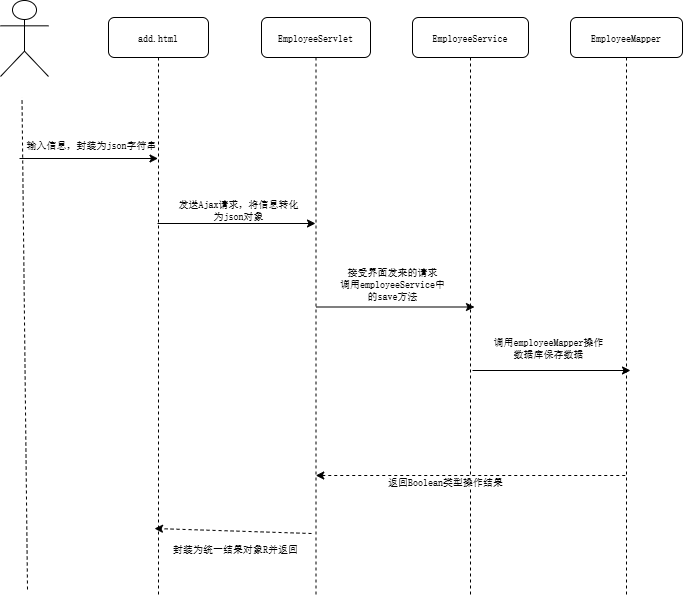

The diagram above was exported from draw.io. Its source (the exported page's mxGraphModel, read from the mxfile embedded in the PNG):
<mxGraphModel dx="1418" dy="834" grid="0" gridSize="10" guides="1" tooltips="1" connect="1" arrows="1" fold="1" page="1" pageScale="1" pageWidth="1100" pageHeight="850" background="none" math="0" shadow="0">
  <root>
    <mxCell id="0" />
    <mxCell id="1" parent="0" />
    <mxCell id="7baba1c4bc27f4b0-2" value="add.html" style="shape=umlLifeline;perimeter=lifelinePerimeter;whiteSpace=wrap;html=1;container=1;collapsible=0;recursiveResize=0;outlineConnect=0;rounded=1;shadow=0;comic=0;labelBackgroundColor=none;strokeWidth=1;fontFamily=宋体;fontSize=10;align=center;" parent="1" vertex="1">
      <mxGeometry x="240" y="78" width="100" height="580" as="geometry" />
    </mxCell>
    <mxCell id="5SVrNrAjWqVvVq8oDjGd-6" value="" style="endArrow=classic;html=1;rounded=0;fontFamily=宋体;fontSize=10;" edge="1" parent="7baba1c4bc27f4b0-2" target="7baba1c4bc27f4b0-3">
      <mxGeometry width="50" height="50" relative="1" as="geometry">
        <mxPoint x="49" y="206" as="sourcePoint" />
        <mxPoint x="187" y="206" as="targetPoint" />
      </mxGeometry>
    </mxCell>
    <mxCell id="5SVrNrAjWqVvVq8oDjGd-7" value="&lt;div&gt;发送Ajax请求，将信息转化&lt;/div&gt;&lt;div&gt;为json对象&lt;/div&gt;" style="edgeLabel;html=1;align=center;verticalAlign=middle;resizable=0;points=[];fontFamily=宋体;fontSize=10;" vertex="1" connectable="0" parent="5SVrNrAjWqVvVq8oDjGd-6">
      <mxGeometry x="-0.087" y="4" relative="1" as="geometry">
        <mxPoint x="8" y="-11" as="offset" />
      </mxGeometry>
    </mxCell>
    <mxCell id="7baba1c4bc27f4b0-3" value="EmployeeServlet" style="shape=umlLifeline;perimeter=lifelinePerimeter;whiteSpace=wrap;html=1;container=1;collapsible=0;recursiveResize=0;outlineConnect=0;rounded=1;shadow=0;comic=0;labelBackgroundColor=none;strokeWidth=1;fontFamily=宋体;fontSize=10;align=center;" parent="1" vertex="1">
      <mxGeometry x="393" y="78" width="109" height="580" as="geometry" />
    </mxCell>
    <mxCell id="7baba1c4bc27f4b0-4" value="EmployeeService" style="shape=umlLifeline;perimeter=lifelinePerimeter;whiteSpace=wrap;html=1;container=1;collapsible=0;recursiveResize=0;outlineConnect=0;rounded=1;shadow=0;comic=0;labelBackgroundColor=none;strokeWidth=1;fontFamily=宋体;fontSize=10;align=center;" parent="1" vertex="1">
      <mxGeometry x="544" y="78" width="116" height="580" as="geometry" />
    </mxCell>
    <mxCell id="5SVrNrAjWqVvVq8oDjGd-13" value="" style="endArrow=classic;html=1;rounded=0;dashed=1;fontFamily=宋体;fontSize=10;" edge="1" parent="7baba1c4bc27f4b0-4">
      <mxGeometry width="50" height="50" relative="1" as="geometry">
        <mxPoint x="212.75" y="458" as="sourcePoint" />
        <mxPoint x="-96.75" y="458" as="targetPoint" />
      </mxGeometry>
    </mxCell>
    <mxCell id="5SVrNrAjWqVvVq8oDjGd-14" value="返回Boolean类型操作结果" style="edgeLabel;html=1;align=center;verticalAlign=middle;resizable=0;points=[];fontFamily=宋体;fontSize=10;" vertex="1" connectable="0" parent="5SVrNrAjWqVvVq8oDjGd-13">
      <mxGeometry x="0.1616" y="5" relative="1" as="geometry">
        <mxPoint as="offset" />
      </mxGeometry>
    </mxCell>
    <mxCell id="7baba1c4bc27f4b0-5" value="EmployeeMapper" style="shape=umlLifeline;perimeter=lifelinePerimeter;whiteSpace=wrap;html=1;container=1;collapsible=0;recursiveResize=0;outlineConnect=0;rounded=1;shadow=0;comic=0;labelBackgroundColor=none;strokeWidth=1;fontFamily=宋体;fontSize=10;align=center;" parent="1" vertex="1">
      <mxGeometry x="702" y="78" width="112" height="580" as="geometry" />
    </mxCell>
    <mxCell id="5SVrNrAjWqVvVq8oDjGd-11" value="" style="endArrow=classic;html=1;rounded=0;fontFamily=宋体;fontSize=10;" edge="1" parent="7baba1c4bc27f4b0-5">
      <mxGeometry width="50" height="50" relative="1" as="geometry">
        <mxPoint x="-98" y="353" as="sourcePoint" />
        <mxPoint x="60" y="353" as="targetPoint" />
      </mxGeometry>
    </mxCell>
    <mxCell id="5SVrNrAjWqVvVq8oDjGd-12" value="&lt;div&gt;调用employeeMapper操作&lt;/div&gt;&lt;div&gt;数据库保存数据&lt;/div&gt;" style="edgeLabel;html=1;align=center;verticalAlign=middle;resizable=0;points=[];fontFamily=宋体;fontSize=10;" vertex="1" connectable="0" parent="5SVrNrAjWqVvVq8oDjGd-11">
      <mxGeometry x="-0.087" y="4" relative="1" as="geometry">
        <mxPoint x="3" y="-20" as="offset" />
      </mxGeometry>
    </mxCell>
    <mxCell id="5SVrNrAjWqVvVq8oDjGd-2" value="" style="endArrow=none;dashed=1;html=1;rounded=0;strokeWidth=1;fontFamily=宋体;fontSize=10;" edge="1" parent="1">
      <mxGeometry width="50" height="50" relative="1" as="geometry">
        <mxPoint x="159" y="650" as="sourcePoint" />
        <mxPoint x="153.5" y="158" as="targetPoint" />
      </mxGeometry>
    </mxCell>
    <mxCell id="5SVrNrAjWqVvVq8oDjGd-3" value="" style="shape=umlActor;verticalLabelPosition=bottom;verticalAlign=top;html=1;strokeWidth=1;fontFamily=宋体;fontSize=10;" vertex="1" parent="1">
      <mxGeometry x="132" y="61" width="48" height="76" as="geometry" />
    </mxCell>
    <mxCell id="5SVrNrAjWqVvVq8oDjGd-4" value="" style="endArrow=classic;html=1;rounded=0;fontFamily=宋体;fontSize=10;" edge="1" parent="1" target="7baba1c4bc27f4b0-2">
      <mxGeometry width="50" height="50" relative="1" as="geometry">
        <mxPoint x="151" y="219" as="sourcePoint" />
        <mxPoint x="514" y="320" as="targetPoint" />
      </mxGeometry>
    </mxCell>
    <mxCell id="5SVrNrAjWqVvVq8oDjGd-5" value="输入信息，封装为json字符串" style="edgeLabel;html=1;align=center;verticalAlign=middle;resizable=0;points=[];fontFamily=宋体;fontSize=10;" vertex="1" connectable="0" parent="5SVrNrAjWqVvVq8oDjGd-4">
      <mxGeometry x="-0.087" y="4" relative="1" as="geometry">
        <mxPoint x="8" y="-11" as="offset" />
      </mxGeometry>
    </mxCell>
    <mxCell id="5SVrNrAjWqVvVq8oDjGd-9" value="" style="endArrow=classic;html=1;rounded=0;fontFamily=宋体;fontSize=10;" edge="1" parent="1">
      <mxGeometry width="50" height="50" relative="1" as="geometry">
        <mxPoint x="448" y="367.5" as="sourcePoint" />
        <mxPoint x="606" y="367.5" as="targetPoint" />
      </mxGeometry>
    </mxCell>
    <mxCell id="5SVrNrAjWqVvVq8oDjGd-10" value="&lt;div&gt;接受界面发来的请求&lt;/div&gt;&lt;div&gt;调用employeeService中&lt;/div&gt;&lt;div&gt;的save方法&lt;/div&gt;" style="edgeLabel;html=1;align=center;verticalAlign=middle;resizable=0;points=[];fontFamily=宋体;fontSize=10;" vertex="1" connectable="0" parent="5SVrNrAjWqVvVq8oDjGd-9">
      <mxGeometry x="-0.087" y="4" relative="1" as="geometry">
        <mxPoint x="3" y="-20" as="offset" />
      </mxGeometry>
    </mxCell>
    <mxCell id="5SVrNrAjWqVvVq8oDjGd-15" value="" style="endArrow=classic;html=1;rounded=0;dashed=1;fontFamily=宋体;fontSize=10;" edge="1" parent="1">
      <mxGeometry width="50" height="50" relative="1" as="geometry">
        <mxPoint x="443" y="594" as="sourcePoint" />
        <mxPoint x="286" y="589" as="targetPoint" />
      </mxGeometry>
    </mxCell>
    <mxCell id="5SVrNrAjWqVvVq8oDjGd-17" value="封装为统一结果对象R并返回" style="edgeLabel;html=1;align=center;verticalAlign=middle;resizable=0;points=[];fontFamily=宋体;fontSize=10;" vertex="1" connectable="0" parent="5SVrNrAjWqVvVq8oDjGd-15">
      <mxGeometry x="-0.1088" y="7" relative="1" as="geometry">
        <mxPoint x="-6" y="10" as="offset" />
      </mxGeometry>
    </mxCell>
  </root>
</mxGraphModel>